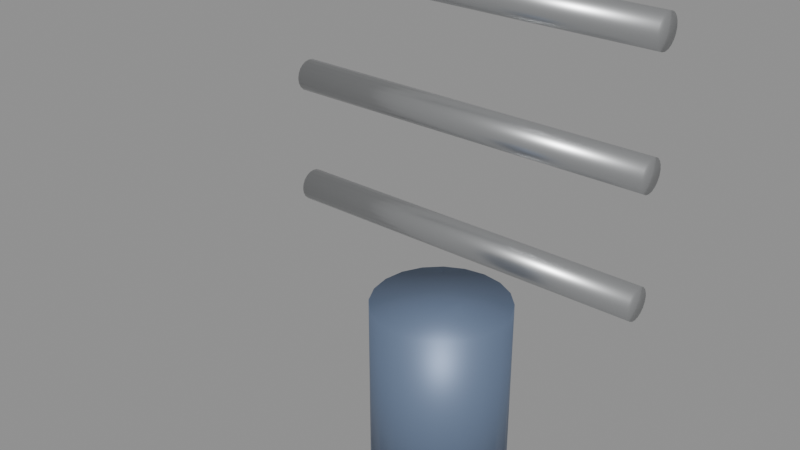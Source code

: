 # Source: pipes.blend  (saved by Blender 5.2.44; exported with 4.5.12 LTS)
import bpy
from mathutils import Matrix  # noqa: F401  (used for matrix-valued properties, if any)

bpy.ops.wm.read_factory_settings(use_empty=True)
scene = bpy.context.scene
scene.name = 'Scene'

# ---- materials (node trees are filled in below, after node groups)
mat_metal = bpy.data.materials.new('metal')
mat_tank = bpy.data.materials.new('tank')

# ---- material node trees
mat_metal.use_nodes = True; mat_metal.node_tree.nodes.clear()
_N = mat_metal.node_tree.nodes; _L = mat_metal.node_tree.links
n0 = _N.new('ShaderNodeBsdfPrincipled'); n0.name = 'Principled BSDF'; n0.location = (-200, 100)
n0.inputs[0].default_value = (0.54, 0.55, 0.56, 1.0)
n0.inputs[1].default_value = 0.85
n0.inputs[2].default_value = 0.35
n0.inputs[10].default_value = 0.005
n1 = _N.new('ShaderNodeOutputMaterial'); n1.name = 'Material Output'; n1.location = (200, 100)
_L.new(n0.outputs[0], n1.inputs[0])
n1.is_active_output = True
mat_tank.use_nodes = True; mat_tank.node_tree.nodes.clear()
_N = mat_tank.node_tree.nodes; _L = mat_tank.node_tree.links
n0 = _N.new('ShaderNodeBsdfPrincipled'); n0.name = 'Principled BSDF'; n0.location = (-200, 100)
n0.inputs[0].default_value = (0.17, 0.23, 0.35, 1.0)
n0.inputs[1].default_value = 0.4
n0.inputs[10].default_value = 0.005
n1 = _N.new('ShaderNodeOutputMaterial'); n1.name = 'Material Output'; n1.location = (200, 100)
_L.new(n0.outputs[0], n1.inputs[0])
n1.is_active_output = True

# ---- meshes
me_cyl = bpy.data.meshes.new('cyl')
me_cyl.from_pydata([(0.0, 0.08, -0.95), (0.0, 0.08, 0.95), (0.02472, 0.07608, -0.95), (0.02472, 0.07608, 0.95), (0.04702, 0.06472, -0.95), (0.04702, 0.06472, 0.95), (0.06472, 0.04702, -0.95), (0.06472, 0.04702, 0.95), (0.07608, 0.02472, -0.95), (0.07608, 0.02472, 0.95), (0.08, 0.0, -0.95), (0.08, 0.0, 0.95), (0.07608, -0.02472, -0.95), (0.07608, -0.02472, 0.95), (0.06472, -0.04702, -0.95), (0.06472, -0.04702, 0.95), (0.04702, -0.06472, -0.95), (0.04702, -0.06472, 0.95), (0.02472, -0.07608, -0.95), (0.02472, -0.07608, 0.95), (0.0, -0.08, -0.95), (0.0, -0.08, 0.95), (-0.02472, -0.07608, -0.95), (-0.02472, -0.07608, 0.95), (-0.04702, -0.06472, -0.95), (-0.04702, -0.06472, 0.95), (-0.06472, -0.04702, -0.95), (-0.06472, -0.04702, 0.95), (-0.07608, -0.02472, -0.95), (-0.07608, -0.02472, 0.95), (-0.08, 0.0, -0.95), (-0.08, 0.0, 0.95), (-0.07608, 0.02472, -0.95), (-0.07608, 0.02472, 0.95), (-0.06472, 0.04702, -0.95), (-0.06472, 0.04702, 0.95), (-0.04702, 0.06472, -0.95), (-0.04702, 0.06472, 0.95), (-0.02472, 0.07608, -0.95), (-0.02472, 0.07608, 0.95), (0.6, 0.08, -0.95), (0.6, 0.08, 0.95), (0.6247, 0.07608, -0.95), (0.6247, 0.07608, 0.95), (0.647, 0.06472, -0.95), (0.647, 0.06472, 0.95), (0.6647, 0.04702, -0.95), (0.6647, 0.04702, 0.95), (0.6761, 0.02472, -0.95), (0.6761, 0.02472, 0.95), (0.68, 5.96e-08, -0.95), (0.68, 5.96e-08, 0.95), (0.6761, -0.02472, -0.95), (0.6761, -0.02472, 0.95), (0.6647, -0.04702, -0.95), (0.6647, -0.04702, 0.95), (0.647, -0.06472, -0.95), (0.647, -0.06472, 0.95), (0.6247, -0.07608, -0.95), (0.6247, -0.07608, 0.95), (0.6, -0.08, -0.95), (0.6, -0.08, 0.95), (0.5753, -0.07608, -0.95), (0.5753, -0.07608, 0.95), (0.553, -0.06472, -0.95), (0.553, -0.06472, 0.95), (0.5353, -0.04702, -0.95), (0.5353, -0.04702, 0.95), (0.5239, -0.02472, -0.95), (0.5239, -0.02472, 0.95), (0.52, 5.96e-08, -0.95), (0.52, 5.96e-08, 0.95), (0.5239, 0.02472, -0.95), (0.5239, 0.02472, 0.95), (0.5353, 0.04702, -0.95), (0.5353, 0.04702, 0.95), (0.553, 0.06472, -0.95), (0.553, 0.06472, 0.95), (0.5753, 0.07608, -0.95), (0.5753, 0.07608, 0.95), (1.2, 0.08, -0.95), (1.2, 0.08, 0.95), (1.225, 0.07608, -0.95), (1.225, 0.07608, 0.95), (1.247, 0.06472, -0.95), (1.247, 0.06472, 0.95), (1.265, 0.04702, -0.95), (1.265, 0.04702, 0.95), (1.276, 0.02472, -0.95), (1.276, 0.02472, 0.95), (1.28, 1.192e-07, -0.95), (1.28, 1.192e-07, 0.95), (1.276, -0.02472, -0.95), (1.276, -0.02472, 0.95), (1.265, -0.04702, -0.95), (1.265, -0.04702, 0.95), (1.247, -0.06472, -0.95), (1.247, -0.06472, 0.95), (1.225, -0.07608, -0.95), (1.225, -0.07608, 0.95), (1.2, -0.08, -0.95), (1.2, -0.08, 0.95), (1.175, -0.07608, -0.95), (1.175, -0.07608, 0.95), (1.153, -0.06472, -0.95), (1.153, -0.06472, 0.95), (1.135, -0.04702, -0.95), (1.135, -0.04702, 0.95), (1.124, -0.02472, -0.95), (1.124, -0.02472, 0.95), (1.12, 1.192e-07, -0.95), (1.12, 1.192e-07, 0.95), (1.124, 0.02472, -0.95), (1.124, 0.02472, 0.95), (1.135, 0.04702, -0.95), (1.135, 0.04702, 0.95), (1.153, 0.06472, -0.95), (1.153, 0.06472, 0.95), (1.175, 0.07608, -0.95), (1.175, 0.07608, 0.95)], [], [(0, 1, 3, 2), (2, 3, 5, 4), (4, 5, 7, 6), (6, 7, 9, 8), (8, 9, 11, 10), (10, 11, 13, 12), (12, 13, 15, 14), (14, 15, 17, 16), (16, 17, 19, 18), (18, 19, 21, 20), (20, 21, 23, 22), (22, 23, 25, 24), (24, 25, 27, 26), (26, 27, 29, 28), (28, 29, 31, 30), (30, 31, 33, 32), (32, 33, 35, 34), (34, 35, 37, 36), (3, 1, 39, 37, 35, 33, 31, 29, 27, 25, 23, 21, 19, 17, 15, 13, 11, 9, 7, 5), (36, 37, 39, 38), (38, 39, 1, 0), (0, 2, 4, 6, 8, 10, 12, 14, 16, 18, 20, 22, 24, 26, 28, 30, 32, 34, 36, 38), (40, 41, 43, 42), (42, 43, 45, 44), (44, 45, 47, 46), (46, 47, 49, 48), (48, 49, 51, 50), (50, 51, 53, 52), (52, 53, 55, 54), (54, 55, 57, 56), (56, 57, 59, 58), (58, 59, 61, 60), (60, 61, 63, 62), (62, 63, 65, 64), (64, 65, 67, 66), (66, 67, 69, 68), (68, 69, 71, 70), (70, 71, 73, 72), (72, 73, 75, 74), (74, 75, 77, 76), (43, 41, 79, 77, 75, 73, 71, 69, 67, 65, 63, 61, 59, 57, 55, 53, 51, 49, 47, 45), (76, 77, 79, 78), (78, 79, 41, 40), (40, 42, 44, 46, 48, 50, 52, 54, 56, 58, 60, 62, 64, 66, 68, 70, 72, 74, 76, 78), (80, 81, 83, 82), (82, 83, 85, 84), (84, 85, 87, 86), (86, 87, 89, 88), (88, 89, 91, 90), (90, 91, 93, 92), (92, 93, 95, 94), (94, 95, 97, 96), (96, 97, 99, 98), (98, 99, 101, 100), (100, 101, 103, 102), (102, 103, 105, 104), (104, 105, 107, 106), (106, 107, 109, 108), (108, 109, 111, 110), (110, 111, 113, 112), (112, 113, 115, 114), (114, 115, 117, 116), (83, 81, 119, 117, 115, 113, 111, 109, 107, 105, 103, 101, 99, 97, 95, 93, 91, 89, 87, 85), (116, 117, 119, 118), (118, 119, 81, 80), (80, 82, 84, 86, 88, 90, 92, 94, 96, 98, 100, 102, 104, 106, 108, 110, 112, 114, 116, 118)])
me_cyl.polygons.foreach_set('use_smooth', [True] * 66)
me_cyl.materials.append(mat_metal)
me_cyl.update()
me_cyl_003 = bpy.data.meshes.new('cyl.003')
me_cyl_003.from_pydata([(0.0, 0.3, -0.45), (0.0, 0.3, 0.45), (0.09271, 0.2853, -0.45), (0.09271, 0.2853, 0.45), (0.1763, 0.2427, -0.45), (0.1763, 0.2427, 0.45), (0.2427, 0.1763, -0.45), (0.2427, 0.1763, 0.45), (0.2853, 0.09271, -0.45), (0.2853, 0.09271, 0.45), (0.3, 0.0, -0.45), (0.3, 0.0, 0.45), (0.2853, -0.09271, -0.45), (0.2853, -0.09271, 0.45), (0.2427, -0.1763, -0.45), (0.2427, -0.1763, 0.45), (0.1763, -0.2427, -0.45), (0.1763, -0.2427, 0.45), (0.09271, -0.2853, -0.45), (0.09271, -0.2853, 0.45), (0.0, -0.3, -0.45), (0.0, -0.3, 0.45), (-0.09271, -0.2853, -0.45), (-0.09271, -0.2853, 0.45), (-0.1763, -0.2427, -0.45), (-0.1763, -0.2427, 0.45), (-0.2427, -0.1763, -0.45), (-0.2427, -0.1763, 0.45), (-0.2853, -0.09271, -0.45), (-0.2853, -0.09271, 0.45), (-0.3, 0.0, -0.45), (-0.3, 0.0, 0.45), (-0.2853, 0.09271, -0.45), (-0.2853, 0.09271, 0.45), (-0.2427, 0.1763, -0.45), (-0.2427, 0.1763, 0.45), (-0.1763, 0.2427, -0.45), (-0.1763, 0.2427, 0.45), (-0.09271, 0.2853, -0.45), (-0.09271, 0.2853, 0.45)], [], [(0, 1, 3, 2), (2, 3, 5, 4), (4, 5, 7, 6), (6, 7, 9, 8), (8, 9, 11, 10), (10, 11, 13, 12), (12, 13, 15, 14), (14, 15, 17, 16), (16, 17, 19, 18), (18, 19, 21, 20), (20, 21, 23, 22), (22, 23, 25, 24), (24, 25, 27, 26), (26, 27, 29, 28), (28, 29, 31, 30), (30, 31, 33, 32), (32, 33, 35, 34), (34, 35, 37, 36), (3, 1, 39, 37, 35, 33, 31, 29, 27, 25, 23, 21, 19, 17, 15, 13, 11, 9, 7, 5), (36, 37, 39, 38), (38, 39, 1, 0), (0, 2, 4, 6, 8, 10, 12, 14, 16, 18, 20, 22, 24, 26, 28, 30, 32, 34, 36, 38)])
me_cyl_003.polygons.foreach_set('use_smooth', [True] * 22)
me_cyl_003.materials.append(mat_tank)
me_cyl_003.update()

# ---- objects
ob_pipes = bpy.data.objects.new('pipes', None)
ob_metal = bpy.data.objects.new('metal', me_cyl)
ob_cyl_003 = bpy.data.objects.new('cyl.003', me_cyl_003)

# ---- transforms, parenting, visibility, modifiers, constraints
ob_pipes.location = (0.0, 0.0, 0.0)
ob_pipes.empty_display_size = 0.1
ob_metal.parent = ob_pipes
ob_metal.location = (0.0, 0.85, 0.8)
ob_metal.rotation_euler = (7.55e-08, -1.571, 0.0)
ob_cyl_003.parent = ob_pipes
ob_cyl_003.location = (0.4, 0.2, 0.45)

# ---- collection membership
scene.collection.objects.link(ob_pipes)
scene.collection.objects.link(ob_metal)
scene.collection.objects.link(ob_cyl_003)

# ---- scene / render settings (as saved in the file)
scene.frame_start = 1; scene.frame_end = 250; scene.frame_set(1)
scene.render.engine = 'BLENDER_EEVEE_NEXT'
scene.render.bake_bias = 0.0
scene.render.bake_samples = 0
scene.render.compositor_device = 'GPU'
scene.eevee.use_volume_custom_range = False
scene.eevee.fast_gi_thickness_near = 0.1
scene.eevee.fast_gi_thickness_far = 0.0
scene.eevee.ray_tracing_options.screen_trace_thickness = 0.1
bpy.context.view_layer.update()

# ---- added for rendering (the .blend has no active camera and no usable light): camera, sun + grey world if the file has none
cam_auto = bpy.data.cameras.new('AutoCamera')
cam_auto.lens = 50.0
cam_auto.sensor_width = 36.0
cam_auto.clip_end = 1000.0
ob_auto_camera = bpy.data.objects.new('AutoCamera', cam_auto)
scene.collection.objects.link(ob_auto_camera)
ob_auto_camera.location = (2.77526, -2.91531, 3.26021)
ob_auto_camera.rotation_euler = (1.09748, -7.21219e-08, 0.694738)
scene.camera = ob_auto_camera
light_auto_sun = bpy.data.lights.new('AutoSun', 'SUN')
light_auto_sun.energy = 3.0
light_auto_sun.angle = 0.0523599
ob_auto_sun = bpy.data.objects.new('AutoSun', light_auto_sun)
scene.collection.objects.link(ob_auto_sun)
ob_auto_sun.rotation_euler = (0.872665, 0.174533, 0.523599)
if scene.world is None:
    world_auto = bpy.data.worlds.new('AutoWorld')
    world_auto.color = (0.3, 0.3, 0.3)
    scene.world = world_auto
bpy.context.view_layer.update()
